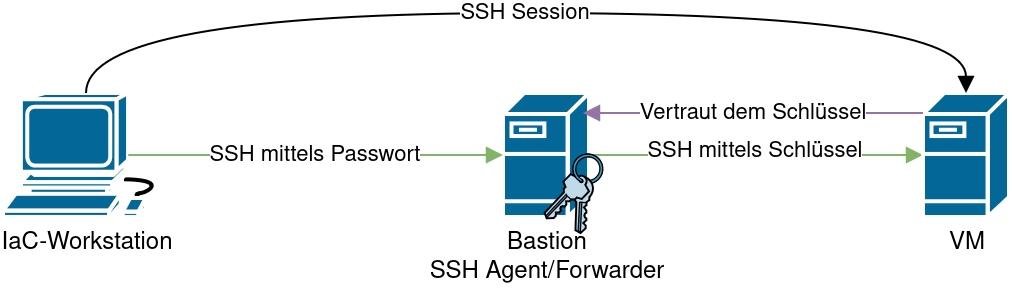

The diagram above was exported from draw.io. Its source (the exported page's mxGraphModel, read from the mxfile embedded in the PNG):
<mxGraphModel dx="2346" dy="1494" grid="1" gridSize="10" guides="1" tooltips="1" connect="1" arrows="1" fold="1" page="1" pageScale="1" pageWidth="1169" pageHeight="827" math="0" shadow="0">
  <root>
    <mxCell id="0" />
    <mxCell id="1" parent="0" />
    <mxCell id="2" value="IaC-Workstation" style="shape=mxgraph.cisco.computers_and_peripherals.workstation;sketch=0;html=1;pointerEvents=1;dashed=0;fillColor=#036897;strokeColor=#ffffff;strokeWidth=2;verticalLabelPosition=bottom;verticalAlign=top;align=center;outlineConnect=0;" vertex="1" parent="1">
      <mxGeometry x="-340" y="420" width="83" height="62" as="geometry" />
    </mxCell>
    <mxCell id="3" style="edgeStyle=orthogonalEdgeStyle;rounded=0;orthogonalLoop=1;jettySize=auto;html=1;exitX=1;exitY=0.5;exitDx=0;exitDy=0;exitPerimeter=0;strokeWidth=1;endArrow=block;endFill=1;fillColor=#d5e8d4;strokeColor=#82b366;" edge="1" source="5" target="6" parent="1">
      <mxGeometry relative="1" as="geometry" />
    </mxCell>
    <mxCell id="4" value="SSH mittels Schlüssel" style="edgeLabel;html=1;align=center;verticalAlign=middle;resizable=0;points=[];" connectable="0" vertex="1" parent="3">
      <mxGeometry x="-0.014" y="2" relative="1" as="geometry">
        <mxPoint as="offset" />
      </mxGeometry>
    </mxCell>
    <mxCell id="5" value="Bastion&lt;br&gt;SSH Agent/Forwarder" style="shape=mxgraph.cisco.servers.fileserver;sketch=0;html=1;pointerEvents=1;dashed=0;fillColor=#036897;strokeColor=#ffffff;strokeWidth=2;verticalLabelPosition=bottom;verticalAlign=top;align=center;outlineConnect=0;" vertex="1" parent="1">
      <mxGeometry x="-90" y="420" width="43" height="62" as="geometry" />
    </mxCell>
    <mxCell id="6" value="VM" style="shape=mxgraph.cisco.servers.fileserver;sketch=0;html=1;pointerEvents=1;dashed=0;fillColor=#036897;strokeColor=#ffffff;strokeWidth=2;verticalLabelPosition=bottom;verticalAlign=top;align=center;outlineConnect=0;" vertex="1" parent="1">
      <mxGeometry x="120" y="420" width="43" height="62" as="geometry" />
    </mxCell>
    <mxCell id="7" style="edgeStyle=orthogonalEdgeStyle;rounded=0;orthogonalLoop=1;jettySize=auto;html=1;exitX=0.755;exitY=0.5;exitDx=0;exitDy=0;exitPerimeter=0;entryX=0;entryY=0.5;entryDx=0;entryDy=0;entryPerimeter=0;strokeWidth=1;endArrow=block;endFill=1;fillColor=#d5e8d4;strokeColor=#82b366;" edge="1" source="2" target="5" parent="1">
      <mxGeometry relative="1" as="geometry" />
    </mxCell>
    <mxCell id="8" value="SSH mittels Passwort" style="edgeLabel;html=1;align=center;verticalAlign=middle;resizable=0;points=[];" connectable="0" vertex="1" parent="7">
      <mxGeometry x="-0.0071" relative="1" as="geometry">
        <mxPoint as="offset" />
      </mxGeometry>
    </mxCell>
    <mxCell id="9" value="SSH Session" style="edgeStyle=orthogonalEdgeStyle;orthogonalLoop=1;jettySize=auto;html=1;rounded=0;exitX=0.5;exitY=0;exitDx=0;exitDy=0;exitPerimeter=0;entryX=0.5;entryY=0;entryDx=0;entryDy=0;entryPerimeter=0;strokeWidth=1;endArrow=block;endFill=1;curved=1;" edge="1" source="2" target="6" parent="1">
      <mxGeometry width="100" relative="1" as="geometry">
        <mxPoint x="-320" y="540" as="sourcePoint" />
        <mxPoint x="10" y="590" as="targetPoint" />
        <Array as="points">
          <mxPoint x="-299" y="380" />
          <mxPoint x="141" y="380" />
        </Array>
      </mxGeometry>
    </mxCell>
    <mxCell id="10" value="Vertraut dem Schlüssel" style="edgeStyle=none;orthogonalLoop=1;jettySize=auto;html=1;rounded=0;endArrow=block;endFill=1;fillColor=#e1d5e7;strokeColor=#9673a6;strokeWidth=1;" edge="1" parent="1">
      <mxGeometry width="100" relative="1" as="geometry">
        <mxPoint x="120" y="430" as="sourcePoint" />
        <mxPoint x="-50" y="430" as="targetPoint" />
        <Array as="points" />
      </mxGeometry>
    </mxCell>
    <mxCell id="11" value="" style="shape=mxgraph.cisco.misc.keys;sketch=0;html=1;pointerEvents=1;dashed=0;fillColor=#036897;strokeColor=#ffffff;strokeWidth=2;verticalLabelPosition=bottom;verticalAlign=top;align=center;outlineConnect=0;" vertex="1" parent="1">
      <mxGeometry x="-70" y="450" width="29.89" height="40" as="geometry" />
    </mxCell>
  </root>
</mxGraphModel>